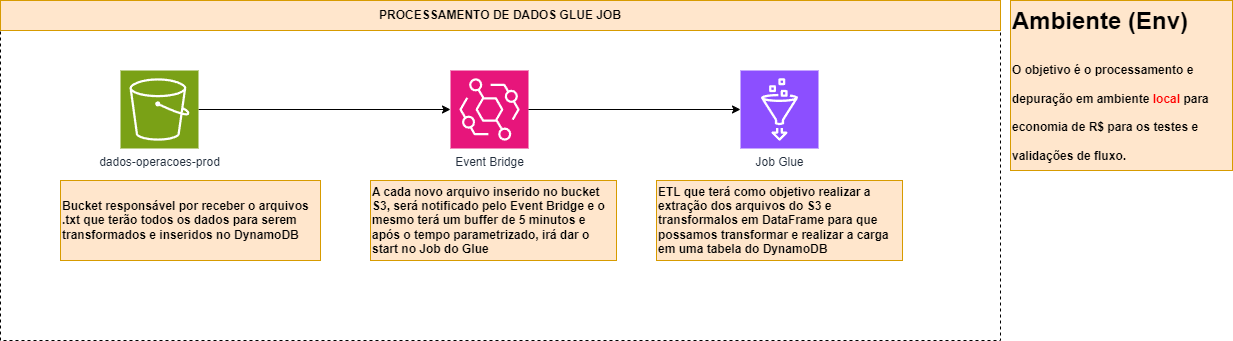

The diagram above was exported from draw.io. Its source (the exported page's mxGraphModel, read from the mxfile embedded in the PNG):
<mxGraphModel dx="1842" dy="680" grid="1" gridSize="10" guides="1" tooltips="1" connect="1" arrows="1" fold="1" page="1" pageScale="1" pageWidth="827" pageHeight="1169" math="0" shadow="0">
  <root>
    <mxCell id="0" />
    <mxCell id="1" parent="0" />
    <mxCell id="5dcomsLxAgWGjo_BnDXq-10" value="" style="rounded=0;whiteSpace=wrap;html=1;dashed=1;" vertex="1" parent="1">
      <mxGeometry y="10" width="1000" height="340" as="geometry" />
    </mxCell>
    <mxCell id="5dcomsLxAgWGjo_BnDXq-1" value="Event Bridge" style="sketch=0;points=[[0,0,0],[0.25,0,0],[0.5,0,0],[0.75,0,0],[1,0,0],[0,1,0],[0.25,1,0],[0.5,1,0],[0.75,1,0],[1,1,0],[0,0.25,0],[0,0.5,0],[0,0.75,0],[1,0.25,0],[1,0.5,0],[1,0.75,0]];outlineConnect=0;fontColor=#232F3E;fillColor=#E7157B;strokeColor=#ffffff;dashed=0;verticalLabelPosition=bottom;verticalAlign=top;align=center;html=1;fontSize=12;fontStyle=0;aspect=fixed;shape=mxgraph.aws4.resourceIcon;resIcon=mxgraph.aws4.eventbridge;" vertex="1" parent="1">
      <mxGeometry x="450" y="80" width="78" height="78" as="geometry" />
    </mxCell>
    <mxCell id="5dcomsLxAgWGjo_BnDXq-3" style="edgeStyle=orthogonalEdgeStyle;rounded=0;orthogonalLoop=1;jettySize=auto;html=1;" edge="1" parent="1" source="5dcomsLxAgWGjo_BnDXq-2" target="5dcomsLxAgWGjo_BnDXq-1">
      <mxGeometry relative="1" as="geometry" />
    </mxCell>
    <mxCell id="5dcomsLxAgWGjo_BnDXq-2" value="dados-operacoes-prod" style="sketch=0;points=[[0,0,0],[0.25,0,0],[0.5,0,0],[0.75,0,0],[1,0,0],[0,1,0],[0.25,1,0],[0.5,1,0],[0.75,1,0],[1,1,0],[0,0.25,0],[0,0.5,0],[0,0.75,0],[1,0.25,0],[1,0.5,0],[1,0.75,0]];outlineConnect=0;fontColor=#232F3E;fillColor=#7AA116;strokeColor=#ffffff;dashed=0;verticalLabelPosition=bottom;verticalAlign=top;align=center;html=1;fontSize=12;fontStyle=0;aspect=fixed;shape=mxgraph.aws4.resourceIcon;resIcon=mxgraph.aws4.s3;" vertex="1" parent="1">
      <mxGeometry x="120" y="80" width="78" height="78" as="geometry" />
    </mxCell>
    <mxCell id="5dcomsLxAgWGjo_BnDXq-4" value="Job Glue" style="sketch=0;points=[[0,0,0],[0.25,0,0],[0.5,0,0],[0.75,0,0],[1,0,0],[0,1,0],[0.25,1,0],[0.5,1,0],[0.75,1,0],[1,1,0],[0,0.25,0],[0,0.5,0],[0,0.75,0],[1,0.25,0],[1,0.5,0],[1,0.75,0]];outlineConnect=0;fontColor=#232F3E;fillColor=#8C4FFF;strokeColor=#ffffff;dashed=0;verticalLabelPosition=bottom;verticalAlign=top;align=center;html=1;fontSize=12;fontStyle=0;aspect=fixed;shape=mxgraph.aws4.resourceIcon;resIcon=mxgraph.aws4.glue;" vertex="1" parent="1">
      <mxGeometry x="740" y="80" width="78" height="78" as="geometry" />
    </mxCell>
    <mxCell id="5dcomsLxAgWGjo_BnDXq-5" style="edgeStyle=orthogonalEdgeStyle;rounded=0;orthogonalLoop=1;jettySize=auto;html=1;entryX=0;entryY=0.5;entryDx=0;entryDy=0;entryPerimeter=0;" edge="1" parent="1" source="5dcomsLxAgWGjo_BnDXq-1" target="5dcomsLxAgWGjo_BnDXq-4">
      <mxGeometry relative="1" as="geometry" />
    </mxCell>
    <mxCell id="5dcomsLxAgWGjo_BnDXq-7" value="&lt;b&gt;Bucket responsável por receber o arquivos .txt que terão todos os dados para serem transformados e inseridos no DynamoDB&lt;/b&gt;" style="text;html=1;align=left;verticalAlign=middle;whiteSpace=wrap;rounded=0;fillColor=#ffe6cc;strokeColor=#d79b00;" vertex="1" parent="1">
      <mxGeometry x="60" y="190" width="260" height="80" as="geometry" />
    </mxCell>
    <mxCell id="5dcomsLxAgWGjo_BnDXq-8" value="&lt;b&gt;A cada novo arquivo inserido no bucket S3, será notificado pelo Event Bridge e o mesmo terá um buffer de 5 minutos e após o tempo parametrizado, irá dar o start no Job do Glue&lt;/b&gt;" style="text;html=1;align=left;verticalAlign=middle;whiteSpace=wrap;rounded=0;fillColor=#ffe6cc;strokeColor=#d79b00;" vertex="1" parent="1">
      <mxGeometry x="370" y="190" width="246" height="80" as="geometry" />
    </mxCell>
    <mxCell id="5dcomsLxAgWGjo_BnDXq-9" value="&lt;b&gt;ETL que terá como objetivo realizar a extração dos arquivos do S3 e transformalos em DataFrame para que possamos transformar e realizar a carga em uma tabela do DynamoDB&lt;/b&gt;" style="text;html=1;align=left;verticalAlign=middle;whiteSpace=wrap;rounded=0;fillColor=#ffe6cc;strokeColor=#d79b00;" vertex="1" parent="1">
      <mxGeometry x="656" y="190" width="246" height="80" as="geometry" />
    </mxCell>
    <mxCell id="5dcomsLxAgWGjo_BnDXq-11" value="&lt;b&gt;PROCESSAMENTO DE DADOS GLUE JOB&lt;/b&gt;" style="rounded=0;whiteSpace=wrap;html=1;fillColor=#ffe6cc;strokeColor=#d79b00;" vertex="1" parent="1">
      <mxGeometry y="10" width="1000" height="30" as="geometry" />
    </mxCell>
    <mxCell id="5dcomsLxAgWGjo_BnDXq-14" value="&lt;h1 style=&quot;margin-top: 0px;&quot;&gt;&lt;span style=&quot;background-color: initial;&quot;&gt;Ambiente (Env)&lt;/span&gt;&lt;/h1&gt;&lt;h1 style=&quot;margin-top: 0px;&quot;&gt;&lt;span style=&quot;background-color: initial; font-size: 12px;&quot;&gt;O objetivo é o processamento e depuração em ambiente &lt;font color=&quot;#ff0000&quot;&gt;local &lt;/font&gt;para economia de R$ para os testes e validações de fluxo.&lt;/span&gt;&lt;br&gt;&lt;/h1&gt;" style="text;html=1;whiteSpace=wrap;overflow=hidden;rounded=0;fillColor=#ffe6cc;strokeColor=#d79b00;" vertex="1" parent="1">
      <mxGeometry x="1010" y="10" width="222" height="170" as="geometry" />
    </mxCell>
  </root>
</mxGraphModel>